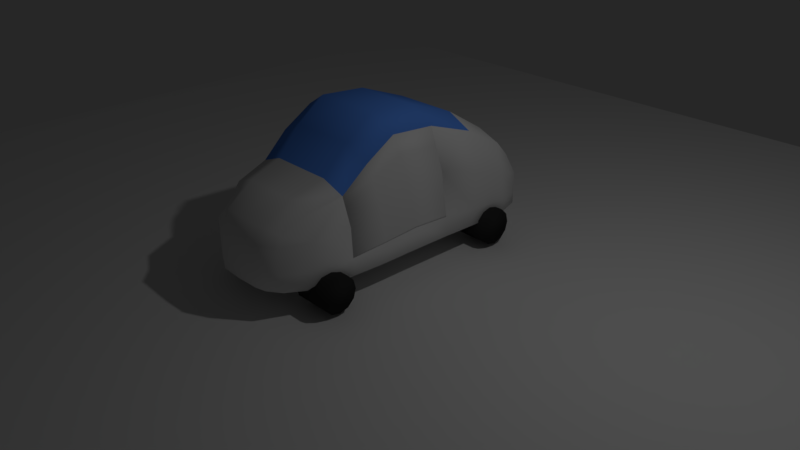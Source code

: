 # Source: Car.blend  (saved by Blender 2.78.0; exported with 4.5.12 LTS)
import bpy
from mathutils import Matrix  # noqa: F401  (used for matrix-valued properties, if any)

bpy.ops.wm.read_factory_settings(use_empty=True)
scene = bpy.context.scene
scene.name = 'Scene'

# ---- collections
col_collection_1 = bpy.data.collections.new('Collection 1'); scene.collection.children.link(col_collection_1)
col_collection_2 = bpy.data.collections.new('Collection 2'); scene.collection.children.link(col_collection_2)
col_collection_2.hide_render = True
col_collection_2.hide_viewport = True

# ---- materials (node trees are filled in below, after node groups)
mat_material_003 = bpy.data.materials.new('Material.003')
mat_material_003.alpha_threshold = 0.0
mat_material_003.use_transparent_shadow = False
mat_material_003.diffuse_color = (0.03968, 0.03968, 0.03968, 1.0)
mat_material_003.roughness = 0.5
mat_material_003.specular_intensity = 0.0
mat_material_001 = bpy.data.materials.new('Material.001')
mat_material_001.alpha_threshold = 0.0
mat_material_001.use_transparent_shadow = False
mat_material_001.roughness = 0.5
mat_material_002 = bpy.data.materials.new('Material.002')
mat_material_002.alpha_threshold = 0.0
mat_material_002.use_transparent_shadow = False
mat_material_002.diffuse_color = (0.1173, 0.3229, 1.0, 1.0)
mat_material_002.roughness = 0.5
mat_material_002.specular_intensity = 1.0

# ---- material node trees

# ---- world
world_world = bpy.data.worlds.new('World'); scene.world = world_world
world_world.color = (0.02038, 0.02038, 0.02038)
world_world.use_sun_shadow = False
world_world.sun_shadow_jitter_overblur = 0.0
world_world.cycles.sampling_method = 'MANUAL'

# ---- cameras
cam_camera = bpy.data.cameras.new('Camera')
cam_camera.clip_end = 100.0
cam_camera.lens = 35.0
cam_camera.sensor_width = 32.0
cam_camera.sensor_height = 18.0
cam_camera.ortho_scale = 7.314
cam_camera.dof.focus_distance = 0.0
cam_camera.dof.aperture_fstop = 128.0

# ---- lights
light_lamp = bpy.data.lights.new('Lamp', 'POINT')
light_lamp.transmission_factor = 0.0
light_lamp.cutoff_distance = 30.0
light_lamp.energy = 100.0
light_lamp.shadow_buffer_clip_start = 1.001
light_lamp.shadow_soft_size = 0.1
light_lamp.shadow_maximum_resolution = 0.006
light_lamp.use_absolute_resolution = True

# ---- meshes
me_cylinder_004 = bpy.data.meshes.new('Cylinder.004')
me_cylinder_004.from_pydata([(0.0, 1.0, -1.0), (0.0, 1.0, 1.0), (0.5, 0.866, -1.0), (0.5, 0.866, 1.0), (0.866, 0.5, -1.0), (0.866, 0.5, 1.0), (1.0, -4.371e-08, -1.0), (1.0, -4.371e-08, 1.0), (0.866, -0.5, -1.0), (0.866, -0.5, 1.0), (0.5, -0.866, -1.0), (0.5, -0.866, 1.0), (1.51e-07, -1.0, -1.0), (1.51e-07, -1.0, 1.0), (-0.5, -0.866, -1.0), (-0.5, -0.866, 1.0), (-0.866, -0.5, -1.0), (-0.866, -0.5, 1.0), (-1.0, -4.649e-07, -1.0), (-1.0, -4.649e-07, 1.0), (-0.866, 0.5, -1.0), (-0.866, 0.5, 1.0), (-0.5, 0.866, -1.0), (-0.5, 0.866, 1.0)], [], [(0, 1, 3, 2), (2, 3, 5, 4), (4, 5, 7, 6), (6, 7, 9, 8), (8, 9, 11, 10), (10, 11, 13, 12), (12, 13, 15, 14), (14, 15, 17, 16), (16, 17, 19, 18), (18, 19, 21, 20), (3, 1, 23, 21, 19, 17, 15, 13, 11, 9, 7, 5), (20, 21, 23, 22), (22, 23, 1, 0), (0, 2, 4, 6, 8, 10, 12, 14, 16, 18, 20, 22)])
me_cylinder_004.polygons.foreach_set('use_smooth', [True] * 14)
me_cylinder_004.materials.append(mat_material_003)
me_cylinder_004.use_remesh_preserve_volume = False
me_cylinder_004.use_remesh_preserve_attributes = False
me_cylinder_004.use_mirror_vertex_groups = False
me_cylinder_004.update()
me_cylinder_003 = bpy.data.meshes.new('Cylinder.003')
me_cylinder_003.from_pydata([(0.0, 1.0, -1.0), (0.0, 1.0, 1.0), (0.5, 0.866, -1.0), (0.5, 0.866, 1.0), (0.866, 0.5, -1.0), (0.866, 0.5, 1.0), (1.0, -4.371e-08, -1.0), (1.0, -4.371e-08, 1.0), (0.866, -0.5, -1.0), (0.866, -0.5, 1.0), (0.5, -0.866, -1.0), (0.5, -0.866, 1.0), (1.51e-07, -1.0, -1.0), (1.51e-07, -1.0, 1.0), (-0.5, -0.866, -1.0), (-0.5, -0.866, 1.0), (-0.866, -0.5, -1.0), (-0.866, -0.5, 1.0), (-1.0, -4.649e-07, -1.0), (-1.0, -4.649e-07, 1.0), (-0.866, 0.5, -1.0), (-0.866, 0.5, 1.0), (-0.5, 0.866, -1.0), (-0.5, 0.866, 1.0)], [], [(0, 1, 3, 2), (2, 3, 5, 4), (4, 5, 7, 6), (6, 7, 9, 8), (8, 9, 11, 10), (10, 11, 13, 12), (12, 13, 15, 14), (14, 15, 17, 16), (16, 17, 19, 18), (18, 19, 21, 20), (3, 1, 23, 21, 19, 17, 15, 13, 11, 9, 7, 5), (20, 21, 23, 22), (22, 23, 1, 0), (0, 2, 4, 6, 8, 10, 12, 14, 16, 18, 20, 22)])
me_cylinder_003.polygons.foreach_set('use_smooth', [True] * 14)
me_cylinder_003.materials.append(mat_material_003)
me_cylinder_003.use_remesh_preserve_volume = False
me_cylinder_003.use_remesh_preserve_attributes = False
me_cylinder_003.use_mirror_vertex_groups = False
me_cylinder_003.update()
me_cylinder_002 = bpy.data.meshes.new('Cylinder.002')
me_cylinder_002.from_pydata([(0.0, 1.0, -1.0), (0.0, 1.0, 1.0), (0.5, 0.866, -1.0), (0.5, 0.866, 1.0), (0.866, 0.5, -1.0), (0.866, 0.5, 1.0), (1.0, -4.371e-08, -1.0), (1.0, -4.371e-08, 1.0), (0.866, -0.5, -1.0), (0.866, -0.5, 1.0), (0.5, -0.866, -1.0), (0.5, -0.866, 1.0), (1.51e-07, -1.0, -1.0), (1.51e-07, -1.0, 1.0), (-0.5, -0.866, -1.0), (-0.5, -0.866, 1.0), (-0.866, -0.5, -1.0), (-0.866, -0.5, 1.0), (-1.0, -4.649e-07, -1.0), (-1.0, -4.649e-07, 1.0), (-0.866, 0.5, -1.0), (-0.866, 0.5, 1.0), (-0.5, 0.866, -1.0), (-0.5, 0.866, 1.0)], [], [(0, 1, 3, 2), (2, 3, 5, 4), (4, 5, 7, 6), (6, 7, 9, 8), (8, 9, 11, 10), (10, 11, 13, 12), (12, 13, 15, 14), (14, 15, 17, 16), (16, 17, 19, 18), (18, 19, 21, 20), (3, 1, 23, 21, 19, 17, 15, 13, 11, 9, 7, 5), (20, 21, 23, 22), (22, 23, 1, 0), (0, 2, 4, 6, 8, 10, 12, 14, 16, 18, 20, 22)])
me_cylinder_002.polygons.foreach_set('use_smooth', [True] * 14)
me_cylinder_002.materials.append(mat_material_003)
me_cylinder_002.use_remesh_preserve_volume = False
me_cylinder_002.use_remesh_preserve_attributes = False
me_cylinder_002.use_mirror_vertex_groups = False
me_cylinder_002.update()
me_cylinder_001 = bpy.data.meshes.new('Cylinder.001')
me_cylinder_001.from_pydata([(0.0, 1.0, -1.0), (0.0, 1.0, 1.0), (0.5, 0.866, -1.0), (0.5, 0.866, 1.0), (0.866, 0.5, -1.0), (0.866, 0.5, 1.0), (1.0, -4.371e-08, -1.0), (1.0, -4.371e-08, 1.0), (0.866, -0.5, -1.0), (0.866, -0.5, 1.0), (0.5, -0.866, -1.0), (0.5, -0.866, 1.0), (1.51e-07, -1.0, -1.0), (1.51e-07, -1.0, 1.0), (-0.5, -0.866, -1.0), (-0.5, -0.866, 1.0), (-0.866, -0.5, -1.0), (-0.866, -0.5, 1.0), (-1.0, -4.649e-07, -1.0), (-1.0, -4.649e-07, 1.0), (-0.866, 0.5, -1.0), (-0.866, 0.5, 1.0), (-0.5, 0.866, -1.0), (-0.5, 0.866, 1.0)], [], [(0, 1, 3, 2), (2, 3, 5, 4), (4, 5, 7, 6), (6, 7, 9, 8), (8, 9, 11, 10), (10, 11, 13, 12), (12, 13, 15, 14), (14, 15, 17, 16), (16, 17, 19, 18), (18, 19, 21, 20), (3, 1, 23, 21, 19, 17, 15, 13, 11, 9, 7, 5), (20, 21, 23, 22), (22, 23, 1, 0), (0, 2, 4, 6, 8, 10, 12, 14, 16, 18, 20, 22)])
me_cylinder_001.polygons.foreach_set('use_smooth', [True] * 14)
me_cylinder_001.materials.append(mat_material_003)
me_cylinder_001.use_remesh_preserve_volume = False
me_cylinder_001.use_remesh_preserve_attributes = False
me_cylinder_001.use_mirror_vertex_groups = False
me_cylinder_001.update()
me_plane_004 = bpy.data.meshes.new('Plane.004')
me_plane_004.from_pydata([(-1.0, -1.0, 0.0), (1.0, -1.0, 0.0), (-1.0, 1.0, 0.0), (1.0, 1.0, 0.0)], [], [(0, 1, 3, 2)])
me_plane_004.use_remesh_preserve_volume = False
me_plane_004.use_remesh_preserve_attributes = False
me_plane_004.use_mirror_vertex_groups = False
me_plane_004.update()
me_plane = bpy.data.meshes.new('Plane')
me_plane.from_pydata([(0.4282, 1.496, 0.004692), (0.4282, -0.4987, 0.0), (0.4282, 0.4987, 0.002346), (0.3651, -1.49, 0.0), (0.4282, 1.496, 1.162), (0.4282, -0.7368, 1.536), (0.4282, 0.2607, 1.764), (0.3651, -1.49, 1.065), (0.7302, -1.485, 0.6561), (0.3021, -1.983, 0.6402), (0.8563, 0.3797, 0.9848), (0.8563, 1.496, 0.6628), (0.4282, 1.995, 0.4678), (0.4282, 1.995, 0.08406), (0.8563, -0.4987, 0.1236), (0.8563, 1.496, 0.08406), (0.8563, 0.4987, 0.1038), (0.3021, -1.983, 0.1236), (0.7302, -1.485, 0.1236), (0.3178, -1.86, 0.03089), (0.7493, 1.496, 0.02453), (0.7493, -0.4987, 0.03089), (0.4282, 1.87, 0.02453), (0.0, 1.496, 0.004692), (0.0, -0.4987, 0.0), (0.4282, 0.0, 0.0005864), (0.7493, 0.4987, 0.02771), (0.0, 0.4987, 0.002346), (0.4282, 0.9974, 0.004105), (0.6389, -1.486, 0.03089), (0.0, -1.496, 0.0), (0.4124, -0.996, 0.0), (0.3178, -1.86, 0.8383), (0.7493, 1.496, 1.037), (0.7493, -0.707, 1.375), (0.4282, 1.87, 0.7936), (0.0, 1.496, 1.162), (0.0, -0.7368, 1.536), (0.4282, -0.3571, 1.813), (0.7493, 0.2904, 1.569), (0.0, 0.2607, 1.764), (0.4282, 0.9379, 1.508), (0.6389, -1.486, 0.9628), (0.0, -1.496, 1.065), (0.4124, -1.056, 1.199), (0.8248, -1.024, 0.723), (0.5601, -1.853, 0.1236), (0.0, -1.995, 0.1236), (0.8563, 0.9677, 0.8409), (0.8563, 0.0, 0.1186), (0.7493, 1.87, 0.5165), (0.0, 1.995, 0.08406), (0.8248, -0.9946, 0.1236), (0.5601, -1.853, 0.6442), (0.0, -1.995, 0.6402), (0.8563, 0.9974, 0.089), (0.7493, 1.87, 0.08406), (0.0, 1.995, 0.4678), (0.4282, 1.995, 0.2197), (0.8563, -0.5285, 0.3774), (0.8563, 1.496, 0.2684), (0.8563, 0.469, 0.3748), (0.3021, -1.983, 0.3145), (0.7302, -1.485, 0.3185), (0.5189, -1.76, 0.05492), (0.666, 1.773, 0.03997), (0.0, -1.87, 0.03089), (0.7493, 0.0, 0.0301), (0.0, 1.87, 0.02453), (0.0, 0.0, 0.0005864), (0.7493, 0.9974, 0.02533), (0.0, 0.9974, 0.004105), (0.7217, -0.9949, 0.03089), (0.0, -0.9974, 0.0), (0.0, -1.87, 0.8383), (0.5189, -1.76, 0.7663), (0.7493, 0.9454, 1.341), (0.666, 1.773, 0.7886), (0.0, 1.87, 0.7936), (0.7217, -1.047, 1.08), (0.7493, -0.3125, 1.616), (0.0, 0.9379, 1.508), (0.0, -1.057, 1.199), (0.0, -0.3571, 1.813), (0.8248, -1.002, 0.3352), (0.5601, -1.853, 0.3155), (0.0, -1.995, 0.3145), (0.8563, 0.99, 0.3194), (0.8563, -0.04464, 0.4042), (0.7493, 1.87, 0.2319), (0.0, 1.995, 0.2197)], [], [(0, 28, 71, 23), (0, 23, 68, 22), (0, 22, 65, 20), (0, 20, 70, 28), (1, 31, 73, 24), (1, 24, 69, 25), (1, 25, 67, 21), (1, 21, 72, 31), (2, 25, 69, 27), (2, 27, 71, 28), (2, 28, 70, 26), (2, 26, 67, 25), (3, 19, 66, 30), (3, 30, 73, 31), (3, 31, 72, 29), (3, 29, 64, 19), (4, 36, 81, 41), (4, 41, 76, 33), (4, 33, 77, 35), (4, 35, 78, 36), (5, 37, 82, 44), (5, 44, 79, 34), (5, 34, 80, 38), (5, 38, 83, 37), (6, 40, 83, 38), (6, 38, 80, 39), (6, 39, 76, 41), (6, 41, 81, 40), (7, 43, 74, 32), (7, 32, 75, 42), (7, 42, 79, 44), (7, 44, 82, 43), (8, 53, 85, 63), (8, 63, 84, 45), (8, 45, 79, 42), (8, 42, 75, 53), (9, 54, 86, 62), (9, 62, 85, 53), (9, 53, 75, 32), (9, 32, 74, 54), (10, 61, 87, 48), (10, 48, 76, 39), (11, 48, 87, 60), (11, 60, 89, 50), (11, 50, 77, 33), (11, 33, 76, 48), (12, 50, 89, 58), (12, 58, 90, 57), (12, 57, 78, 35), (12, 35, 77, 50), (13, 56, 65, 22), (13, 22, 68, 51), (13, 51, 90, 58), (13, 58, 89, 56), (14, 52, 72, 21), (14, 21, 67, 49), (14, 49, 88, 59), (14, 59, 84, 52), (15, 55, 70, 20), (15, 20, 65, 56), (15, 56, 89, 60), (15, 60, 87, 55), (16, 49, 67, 26), (16, 26, 70, 55), (16, 55, 87, 61), (16, 61, 88, 49), (17, 47, 66, 19), (17, 19, 64, 46), (17, 46, 85, 62), (17, 62, 86, 47), (18, 46, 64, 29), (18, 29, 72, 52), (18, 52, 84, 63), (18, 63, 85, 46)])
me_plane.polygons.foreach_set('use_smooth', [True] * 74)
me_plane.polygons.foreach_set('material_index', [0, 0, 0, 0, 0, 0, 0, 0, 0, 0, 0, 0, 0, 0, 0, 0, 0, 0, 0, 0, 1, 1, 1, 1, 1, 1, 1, 1, 0, 0, 0, 0, 0, 0, 0, 0, 0, 0, 0, 0, 0, 0, 0, 0, 0, 0, 0, 0, 0, 0, 0, 0, 0, 0, 0, 0, 0, 0, 0, 0, 0, 0, 0, 0, 0, 0, 0, 0, 0, 0, 0, 0, 0, 0])
me_plane.materials.append(mat_material_001)
me_plane.materials.append(mat_material_002)
me_plane.use_remesh_preserve_volume = False
me_plane.use_remesh_preserve_attributes = False
me_plane.use_mirror_vertex_groups = False
me_plane.update()
me_plane_003 = bpy.data.meshes.new('Plane.003')
me_plane_003.from_pydata([(-0.003696, 1.41, 0.2848), (-0.003696, 0.4123, 0.1918), (-0.1107, 0.323, 0.6753), (-0.1107, 1.32, 0.8694), (-0.03522, 0.005674, 0.023), (-0.003696, 0.8515, 0.3249), (-0.003696, 0.5015, -0.3226), (-0.003696, 1.499, -0.3252), (-0.1383, -0.017, 0.3799), (-0.1107, 0.7175, 0.9162), (-0.03522, 0.02799, -0.3648), (-0.003696, 0.9854, -0.2958), (-0.003696, 1.496, -0.3059), (-0.003696, 0.4987, -0.3063), (-0.03522, 0.02729, -0.3525), (-0.003696, 0.9811, -0.2762), (-0.06792, 1.356, 0.6355), (-0.06792, 0.3587, 0.4819), (-0.09707, -0.007932, 0.2371), (-0.06792, 0.7711, 0.6797)], [], [(12, 15, 11, 7), (16, 3, 9, 19), (13, 14, 10, 6), (13, 6, 11, 15), (17, 19, 9, 2), (17, 2, 8, 18), (1, 13, 15, 5), (1, 4, 14, 13), (0, 5, 15, 12), (1, 17, 18, 4), (1, 5, 19, 17), (0, 16, 19, 5)])
me_plane_003.polygons.foreach_set('use_smooth', [True] * 12)
me_plane_003.materials.append(mat_material_001)
me_plane_003.materials.append(mat_material_002)
me_plane_003.use_remesh_preserve_volume = False
me_plane_003.use_remesh_preserve_attributes = False
me_plane_003.use_mirror_vertex_groups = False
me_plane_003.update()
me_plane_002 = bpy.data.meshes.new('Plane.002')
me_plane_002.from_pydata([(-0.003696, 1.41, 0.2848), (-0.003696, 0.4123, 0.1918), (-0.1107, 0.323, 0.6753), (-0.1107, 1.32, 0.8694), (-0.03522, 0.005674, 0.023), (-0.003696, 0.8515, 0.3249), (-0.003696, 0.5015, -0.3226), (-0.003696, 1.499, -0.3252), (-0.1383, -0.017, 0.3799), (-0.1107, 0.7175, 0.9162), (-0.03522, 0.02799, -0.3648), (-0.003696, 0.9854, -0.2958), (-0.003696, 1.496, -0.3059), (-0.003696, 0.4987, -0.3063), (-0.03522, 0.02729, -0.3525), (-0.003696, 0.9811, -0.2762), (-0.06792, 1.356, 0.6355), (-0.06792, 0.3587, 0.4819), (-0.09707, -0.007932, 0.2371), (-0.06792, 0.7711, 0.6797)], [], [(12, 15, 11, 7), (16, 3, 9, 19), (13, 14, 10, 6), (13, 6, 11, 15), (17, 19, 9, 2), (17, 2, 8, 18), (1, 13, 15, 5), (1, 4, 14, 13), (0, 5, 15, 12), (1, 17, 18, 4), (1, 5, 19, 17), (0, 16, 19, 5)])
me_plane_002.polygons.foreach_set('use_smooth', [True] * 12)
me_plane_002.materials.append(mat_material_001)
me_plane_002.materials.append(mat_material_002)
me_plane_002.use_remesh_preserve_volume = False
me_plane_002.use_remesh_preserve_attributes = False
me_plane_002.use_mirror_vertex_groups = False
me_plane_002.update()
me_plane_001 = bpy.data.meshes.new('Plane.001')
me_plane_001.from_pydata([(0.6041, -1.972, 0.0), (0.8563, 1.995, 0.004692), (0.0, -1.995, 0.0), (0.8563, 0.0, 0.0), (0.0, 1.995, 0.004692), (0.0, 0.0, 0.0), (0.8563, 0.9974, 0.004692), (0.0, 0.9974, 0.004692), (0.8563, -0.9974, 0.0), (0.0, -0.9974, 0.0), (0.0, -1.995, 1.033), (0.6041, -1.972, 1.033), (0.8563, 0.9974, 1.552), (0.8563, 1.995, 0.7721), (0.0, 1.995, 0.7721), (0.8563, -0.9974, 1.097), (0.8563, -0.4761, 1.976), (0.0, 0.9974, 1.552), (0.0, -0.9974, 1.097), (0.0, -0.4761, 1.976), (0.8563, -0.9974, 0.2471), (0.6041, -1.972, 0.2471), (0.0, -1.995, 0.2471), (0.8563, 0.9974, 0.1634), (0.8563, 0.0, 0.2471), (0.8563, 1.995, 0.1634), (0.0, 1.995, 0.1634)], [], [(7, 4, 1, 6), (9, 5, 3, 8), (5, 7, 6, 3), (2, 9, 8, 0), (17, 12, 13, 14), (18, 15, 16, 19), (19, 16, 12, 17), (10, 11, 15, 18), (21, 20, 15, 11), (22, 21, 11, 10), (24, 23, 12, 16), (23, 25, 13, 12), (20, 24, 16, 15), (25, 26, 14, 13), (1, 4, 26, 25), (8, 3, 24, 20), (6, 1, 25, 23), (3, 6, 23, 24), (2, 0, 21, 22), (0, 8, 20, 21)])
me_plane_001.polygons.foreach_set('use_smooth', [True] * 20)
me_plane_001.use_remesh_preserve_volume = False
me_plane_001.use_remesh_preserve_attributes = False
me_plane_001.use_mirror_vertex_groups = False
me_plane_001.update()

# ---- objects
ob_cylinder_003 = bpy.data.objects.new('Cylinder.003', me_cylinder_004)
ob_cylinder_002 = bpy.data.objects.new('Cylinder.002', me_cylinder_003)
ob_cylinder_001 = bpy.data.objects.new('Cylinder.001', me_cylinder_002)
ob_cylinder = bpy.data.objects.new('Cylinder', me_cylinder_001)
ob_plane_004 = bpy.data.objects.new('Plane.004', me_plane_004)
ob_plane = bpy.data.objects.new('Plane', me_plane)
ob_plane_003 = bpy.data.objects.new('Plane.003', me_plane_003)
ob_plane_002 = bpy.data.objects.new('Plane.002', me_plane_002)
ob_lamp = bpy.data.objects.new('Lamp', light_lamp)
ob_camera = bpy.data.objects.new('Camera', cam_camera)
ob_plane_001 = bpy.data.objects.new('Plane.001', me_plane_001)

# ---- transforms, parenting, visibility, modifiers, constraints
ob_cylinder_003.location = (0.7231, 1.326, 0.2848)
ob_cylinder_003.rotation_euler = (-0.0, 1.571, 0.0)
ob_cylinder_003.scale = (0.2403, 0.2403, 0.2403)
ob_cylinder_003.lineart.crease_threshold = 0.0
ob_cylinder_002.location = (-0.7231, 1.326, 0.2848)
ob_cylinder_002.rotation_euler = (-0.0, 1.571, 0.0)
ob_cylinder_002.scale = (0.2403, 0.2403, 0.2403)
ob_cylinder_002.lineart.crease_threshold = 0.0
ob_cylinder_001.location = (-0.6633, -1.236, 0.2848)
ob_cylinder_001.rotation_euler = (-0.0, 1.571, 0.0)
ob_cylinder_001.scale = (0.2403, 0.2403, 0.2403)
ob_cylinder_001.lineart.crease_threshold = 0.0
ob_cylinder.location = (0.6633, -1.236, 0.2848)
ob_cylinder.rotation_euler = (-0.0, 1.571, 0.0)
ob_cylinder.scale = (0.2403, 0.2403, 0.2403)
ob_cylinder.lineart.crease_threshold = 0.0
ob_plane_004.location = (0.0, 0.0, 0.0)
ob_plane_004.scale = (7.726, 7.726, 7.726)
ob_plane_004.lineart.crease_threshold = 0.0
ob_plane.location = (0.0, 0.04717, 0.2848)
ob_plane.lineart.crease_threshold = 0.0
_m = ob_plane.modifiers.new('Mirror', 'MIRROR')
_m = ob_plane.modifiers.new('Solidify', 'SOLIDIFY')
_m.thickness = 0.1
_m.nonmanifold_thickness_mode = 'FIXED'
_m.nonmanifold_merge_threshold = 0.0003
ob_plane_003.parent = ob_plane
ob_plane_003.location = (-0.86, -1.03, 0.7)
ob_plane_003.rotation_euler = (3.142, -0.0, 0.0)
ob_plane_003.scale = (-1.0, -1.0, -1.0)
ob_plane_003.lineart.crease_threshold = 0.0
_m = ob_plane_003.modifiers.new('Solidify', 'SOLIDIFY')
_m.thickness = 0.1
_m.use_even_offset = True
_m.nonmanifold_thickness_mode = 'FIXED'
_m.nonmanifold_merge_threshold = 0.0003
ob_plane_002.parent = ob_plane
ob_plane_002.location = (0.86, -1.03, 0.7)
ob_plane_002.lineart.crease_threshold = 0.0
_m = ob_plane_002.modifiers.new('Solidify', 'SOLIDIFY')
_m.thickness = 0.1
_m.use_even_offset = True
_m.nonmanifold_thickness_mode = 'FIXED'
_m.nonmanifold_merge_threshold = 0.0003
ob_lamp.location = (4.076, 1.005, 5.904)
ob_lamp.rotation_euler = (0.6503, 0.05522, 1.866)
ob_lamp.lock_rotations_4d = False
ob_lamp.empty_display_type = 'ARROWS'
ob_lamp.color = (0.0, 0.0, 0.0, 0.0)
ob_lamp.lineart.crease_threshold = 0.0
ob_camera.location = (7.481, -6.508, 5.344)
ob_camera.rotation_euler = (1.109, 0.0, 0.8149)
ob_camera.lock_rotations_4d = False
ob_camera.empty_display_type = 'ARROWS'
ob_camera.color = (0.0, 0.0, 0.0, 0.0)
ob_camera.display_type = 'WIRE'
ob_camera.lineart.crease_threshold = 0.0
ob_plane_001.location = (0.0, 5.338, 0.0)
ob_plane_001.lineart.crease_threshold = 0.0
_m = ob_plane_001.modifiers.new('Subsurf', 'SUBSURF')
_m.uv_smooth = 'PRESERVE_CORNERS'
_m.quality = 2
_m.levels = 2
_m.show_only_control_edges = False
_m = ob_plane_001.modifiers.new('Mirror', 'MIRROR')

# ---- collection membership
col_collection_1.objects.link(ob_cylinder_003)
col_collection_1.objects.link(ob_cylinder_002)
col_collection_1.objects.link(ob_cylinder_001)
col_collection_1.objects.link(ob_cylinder)
col_collection_1.objects.link(ob_plane_004)
col_collection_1.objects.link(ob_plane)
col_collection_1.objects.link(ob_plane_003)
col_collection_1.objects.link(ob_plane_002)
col_collection_1.objects.link(ob_lamp)
col_collection_1.objects.link(ob_camera)
col_collection_2.objects.link(ob_plane_001)

# ---- scene / render settings (as saved in the file)
scene.camera = ob_camera
scene.frame_start = 1; scene.frame_end = 250; scene.frame_set(1)
scene.render.engine = 'BLENDER_EEVEE_NEXT'
scene.render.resolution_percentage = 50
scene.render.dither_intensity = 0.0
scene.cycles.use_denoising = False
scene.cycles.samples = 128
scene.cycles.sampling_pattern = 'TABULATED_SOBOL'
scene.cycles.light_sampling_threshold = 0.0
scene.cycles.use_adaptive_sampling = False
scene.cycles.use_light_tree = False
scene.cycles.blur_glossy = 0.0
scene.cycles.sample_clamp_indirect = 0.0
scene.view_settings.view_transform = 'Standard'
bpy.context.view_layer.update()
